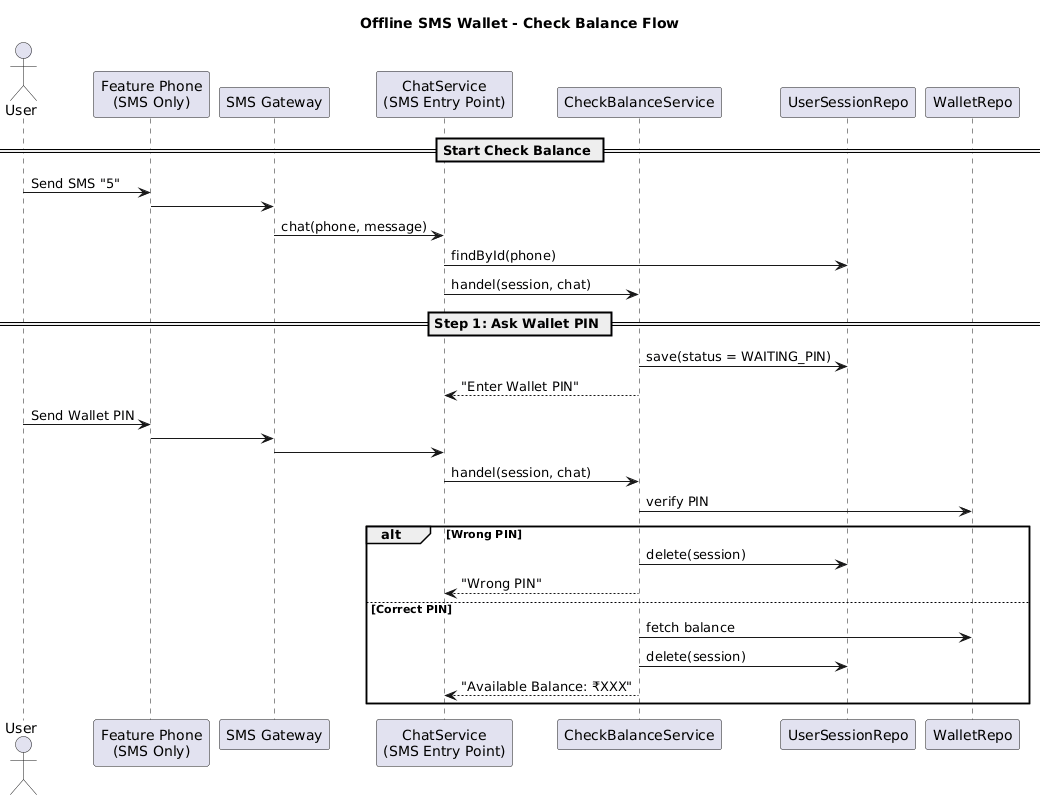

The diagram above was rendered by PlantUML. Its source (embedded in the PNG):
@startuml
title Offline SMS Wallet - Check Balance Flow

actor User
participant "Feature Phone\n(SMS Only)" as Phone
participant "SMS Gateway" as SMS
participant "ChatService\n(SMS Entry Point)" as Chat
participant "CheckBalanceService" as Balance
participant "UserSessionRepo" as Session
participant "WalletRepo" as Wallet

== Start Check Balance ==

User -> Phone : Send SMS "5"
Phone -> SMS
SMS -> Chat : chat(phone, message)

Chat -> Session : findById(phone)
Chat -> Balance : handel(session, chat)

== Step 1: Ask Wallet PIN ==
Balance -> Session : save(status = WAITING_PIN)
Balance --> Chat : "Enter Wallet PIN"

User -> Phone : Send Wallet PIN
Phone -> SMS
SMS -> Chat
Chat -> Balance : handel(session, chat)

Balance -> Wallet : verify PIN
alt Wrong PIN
    Balance -> Session : delete(session)
    Balance --> Chat : "Wrong PIN"
else Correct PIN
    Balance -> Wallet : fetch balance
    Balance -> Session : delete(session)
    Balance --> Chat : "Available Balance: ₹XXX"
end
@enduml